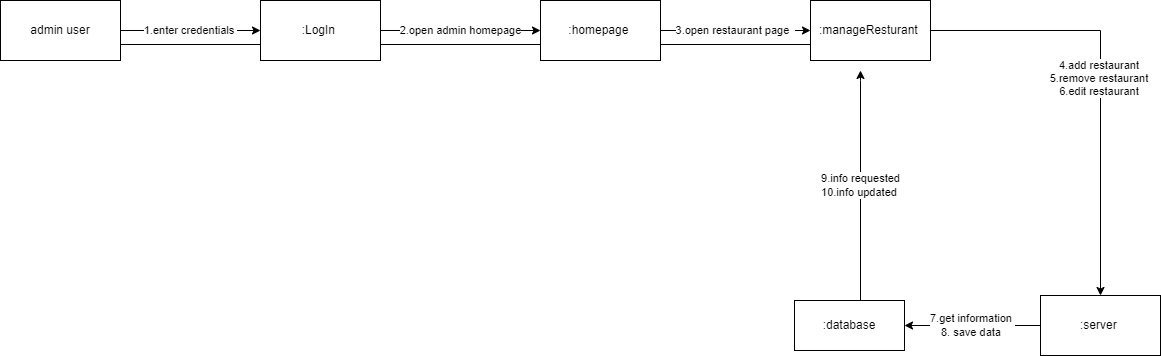

The diagram above was exported from draw.io. Its source (the exported page's mxGraphModel, read from the mxfile embedded in the PNG):
<mxGraphModel dx="1635" dy="441" grid="1" gridSize="10" guides="1" tooltips="1" connect="1" arrows="1" fold="1" page="1" pageScale="1" pageWidth="827" pageHeight="1169" math="0" shadow="0">
  <root>
    <mxCell id="0" />
    <mxCell id="1" parent="0" />
    <mxCell id="el2gdhrXwIG5gYioEzgp-30" value="1.enter credentials&amp;nbsp;" style="edgeStyle=orthogonalEdgeStyle;rounded=0;orthogonalLoop=1;jettySize=auto;html=1;entryX=0;entryY=0.5;entryDx=0;entryDy=0;" edge="1" parent="1" source="el2gdhrXwIG5gYioEzgp-1" target="el2gdhrXwIG5gYioEzgp-18">
      <mxGeometry relative="1" as="geometry">
        <mxPoint as="offset" />
      </mxGeometry>
    </mxCell>
    <mxCell id="el2gdhrXwIG5gYioEzgp-1" value="        admin user" style="rounded=0;whiteSpace=wrap;html=1;" vertex="1" parent="1">
      <mxGeometry x="-380" y="30" width="120" height="60" as="geometry" />
    </mxCell>
    <mxCell id="el2gdhrXwIG5gYioEzgp-29" value="4.add restaurant&amp;nbsp;&lt;br&gt;5.remove restaurant&amp;nbsp;&lt;br&gt;6.edit restaurant&amp;nbsp;" style="edgeStyle=orthogonalEdgeStyle;rounded=0;orthogonalLoop=1;jettySize=auto;html=1;entryX=0.5;entryY=0;entryDx=0;entryDy=0;exitX=1;exitY=0.5;exitDx=0;exitDy=0;" edge="1" parent="1" source="el2gdhrXwIG5gYioEzgp-20" target="el2gdhrXwIG5gYioEzgp-22">
      <mxGeometry relative="1" as="geometry">
        <mxPoint x="675" y="80" as="sourcePoint" />
      </mxGeometry>
    </mxCell>
    <mxCell id="el2gdhrXwIG5gYioEzgp-31" value="2.open admin homepage" style="edgeStyle=orthogonalEdgeStyle;rounded=0;orthogonalLoop=1;jettySize=auto;html=1;entryX=0;entryY=0.5;entryDx=0;entryDy=0;" edge="1" parent="1" source="el2gdhrXwIG5gYioEzgp-18" target="el2gdhrXwIG5gYioEzgp-19">
      <mxGeometry relative="1" as="geometry">
        <Array as="points">
          <mxPoint x="110" y="60" />
          <mxPoint x="110" y="60" />
        </Array>
      </mxGeometry>
    </mxCell>
    <mxCell id="el2gdhrXwIG5gYioEzgp-18" value=":LogIn&amp;nbsp;" style="rounded=0;whiteSpace=wrap;html=1;" vertex="1" parent="1">
      <mxGeometry x="-120" y="30" width="120" height="60" as="geometry" />
    </mxCell>
    <mxCell id="el2gdhrXwIG5gYioEzgp-32" value="3.open restaurant page&amp;nbsp;&amp;nbsp;" style="edgeStyle=orthogonalEdgeStyle;rounded=0;orthogonalLoop=1;jettySize=auto;html=1;entryX=0;entryY=0.5;entryDx=0;entryDy=0;" edge="1" parent="1" source="el2gdhrXwIG5gYioEzgp-19" target="el2gdhrXwIG5gYioEzgp-20">
      <mxGeometry relative="1" as="geometry" />
    </mxCell>
    <mxCell id="el2gdhrXwIG5gYioEzgp-19" value=":homepage&amp;nbsp;" style="rounded=0;whiteSpace=wrap;html=1;" vertex="1" parent="1">
      <mxGeometry x="160" y="30" width="120" height="60" as="geometry" />
    </mxCell>
    <mxCell id="el2gdhrXwIG5gYioEzgp-20" value=":manageResturant&amp;nbsp;" style="rounded=0;whiteSpace=wrap;html=1;" vertex="1" parent="1">
      <mxGeometry x="430" y="30" width="120" height="60" as="geometry" />
    </mxCell>
    <mxCell id="el2gdhrXwIG5gYioEzgp-25" value="7.get information&amp;nbsp;&lt;br&gt;8. save data&amp;nbsp;" style="edgeStyle=orthogonalEdgeStyle;rounded=0;orthogonalLoop=1;jettySize=auto;html=1;" edge="1" parent="1" source="el2gdhrXwIG5gYioEzgp-22" target="el2gdhrXwIG5gYioEzgp-24">
      <mxGeometry relative="1" as="geometry">
        <Array as="points">
          <mxPoint x="620" y="355" />
        </Array>
      </mxGeometry>
    </mxCell>
    <mxCell id="el2gdhrXwIG5gYioEzgp-22" value=":server&amp;nbsp;" style="rounded=0;whiteSpace=wrap;html=1;" vertex="1" parent="1">
      <mxGeometry x="660" y="325" width="120" height="60" as="geometry" />
    </mxCell>
    <mxCell id="el2gdhrXwIG5gYioEzgp-28" value="9.info requested&lt;br&gt;10.info updated&amp;nbsp;" style="edgeStyle=orthogonalEdgeStyle;rounded=0;orthogonalLoop=1;jettySize=auto;html=1;" edge="1" parent="1" source="el2gdhrXwIG5gYioEzgp-24">
      <mxGeometry relative="1" as="geometry">
        <mxPoint x="480" y="100" as="targetPoint" />
        <Array as="points">
          <mxPoint x="480" y="110" />
          <mxPoint x="480" y="110" />
        </Array>
      </mxGeometry>
    </mxCell>
    <mxCell id="el2gdhrXwIG5gYioEzgp-24" value=":database" style="html=1;whiteSpace=wrap;" vertex="1" parent="1">
      <mxGeometry x="414" y="330" width="110" height="50" as="geometry" />
    </mxCell>
    <mxCell id="el2gdhrXwIG5gYioEzgp-33" value="" style="line;strokeWidth=1;fillColor=none;align=left;verticalAlign=middle;spacingTop=-1;spacingLeft=3;spacingRight=3;rotatable=0;labelPosition=right;points=[];portConstraint=eastwest;strokeColor=inherit;" vertex="1" parent="1">
      <mxGeometry x="-260" y="70" width="140" height="8" as="geometry" />
    </mxCell>
    <mxCell id="el2gdhrXwIG5gYioEzgp-35" value="" style="line;strokeWidth=1;fillColor=none;align=left;verticalAlign=middle;spacingTop=-1;spacingLeft=3;spacingRight=3;rotatable=0;labelPosition=right;points=[];portConstraint=eastwest;strokeColor=inherit;" vertex="1" parent="1">
      <mxGeometry y="70" width="160" height="8" as="geometry" />
    </mxCell>
    <mxCell id="el2gdhrXwIG5gYioEzgp-36" value="" style="line;strokeWidth=1;fillColor=none;align=left;verticalAlign=middle;spacingTop=-1;spacingLeft=3;spacingRight=3;rotatable=0;labelPosition=right;points=[];portConstraint=eastwest;strokeColor=inherit;" vertex="1" parent="1">
      <mxGeometry x="280" y="70" width="150" height="8" as="geometry" />
    </mxCell>
  </root>
</mxGraphModel>